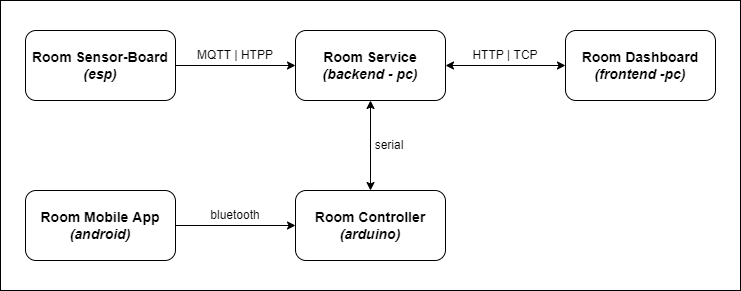

The diagram above was exported from draw.io. Its source (the exported page's mxGraphModel, read from the mxfile embedded in the PNG):
<mxGraphModel dx="701" dy="528" grid="1" gridSize="10" guides="1" tooltips="1" connect="1" arrows="1" fold="1" page="1" pageScale="1" pageWidth="850" pageHeight="1100" math="0" shadow="0">
  <root>
    <mxCell id="0" />
    <mxCell id="1" parent="0" />
    <mxCell id="15" value="" style="rounded=0;html=1;labelBackgroundColor=none;labelBorderColor=none;fontSize=12;fontColor=default;whiteSpace=wrap;" parent="1" vertex="1">
      <mxGeometry x="55" y="60" width="740" height="290" as="geometry" />
    </mxCell>
    <mxCell id="2" value="Room Sensor-Board&lt;br style=&quot;font-size: 14px;&quot;&gt;&lt;i&gt;(esp)&lt;/i&gt;" style="rounded=1;whiteSpace=wrap;html=1;labelBackgroundColor=none;fontColor=default;labelBorderColor=none;verticalAlign=middle;fontStyle=1;fontSize=14;" parent="1" vertex="1">
      <mxGeometry x="80" y="90" width="150" height="70" as="geometry" />
    </mxCell>
    <mxCell id="3" value="Room Service&lt;br style=&quot;font-size: 14px;&quot;&gt;&lt;i&gt;(backend - pc)&lt;/i&gt;" style="rounded=1;whiteSpace=wrap;html=1;fontColor=default;labelBackgroundColor=none;labelBorderColor=none;verticalAlign=middle;fontStyle=1;fontSize=14;" parent="1" vertex="1">
      <mxGeometry x="350" y="90" width="150" height="70" as="geometry" />
    </mxCell>
    <mxCell id="4" value="Room Mobile App&lt;br style=&quot;font-size: 14px;&quot;&gt;&lt;i&gt;(android)&lt;/i&gt;" style="rounded=1;whiteSpace=wrap;html=1;fontColor=default;labelBackgroundColor=none;labelBorderColor=none;verticalAlign=middle;fontStyle=1;fontSize=14;" parent="1" vertex="1">
      <mxGeometry x="80" y="250" width="150" height="70" as="geometry" />
    </mxCell>
    <mxCell id="5" value="Room Dashboard&lt;br style=&quot;font-size: 14px;&quot;&gt;&lt;i&gt;(frontend -pc)&lt;/i&gt;" style="rounded=1;whiteSpace=wrap;html=1;fontColor=default;labelBackgroundColor=none;labelBorderColor=none;verticalAlign=middle;fontStyle=1;fontSize=14;" parent="1" vertex="1">
      <mxGeometry x="620" y="90" width="150" height="70" as="geometry" />
    </mxCell>
    <mxCell id="6" value="Room Controller&lt;br style=&quot;font-size: 14px;&quot;&gt;&lt;i&gt;(arduino)&lt;/i&gt;" style="rounded=1;whiteSpace=wrap;html=1;fontColor=default;labelBackgroundColor=none;labelBorderColor=none;verticalAlign=middle;fontStyle=1;fontSize=14;" parent="1" vertex="1">
      <mxGeometry x="350" y="250" width="150" height="70" as="geometry" />
    </mxCell>
    <mxCell id="7" value="" style="endArrow=classic;html=1;entryX=0;entryY=0.5;entryDx=0;entryDy=0;exitX=1;exitY=0.5;exitDx=0;exitDy=0;" parent="1" source="2" target="3" edge="1">
      <mxGeometry width="50" height="50" relative="1" as="geometry">
        <mxPoint x="230" y="124.58000000000001" as="sourcePoint" />
        <mxPoint x="350" y="125" as="targetPoint" />
      </mxGeometry>
    </mxCell>
    <mxCell id="8" value="" style="endArrow=classic;html=1;entryX=0;entryY=0.5;entryDx=0;entryDy=0;exitX=1;exitY=0.5;exitDx=0;exitDy=0;" parent="1" source="4" target="6" edge="1">
      <mxGeometry width="50" height="50" relative="1" as="geometry">
        <mxPoint x="230" y="284.58000000000004" as="sourcePoint" />
        <mxPoint x="350" y="285" as="targetPoint" />
      </mxGeometry>
    </mxCell>
    <mxCell id="9" value="" style="endArrow=classic;startArrow=classic;html=1;fontSize=14;fontColor=default;entryX=0.5;entryY=1;entryDx=0;entryDy=0;exitX=0.5;exitY=0;exitDx=0;exitDy=0;" parent="1" source="6" target="3" edge="1">
      <mxGeometry width="50" height="50" relative="1" as="geometry">
        <mxPoint x="390" y="250" as="sourcePoint" />
        <mxPoint x="440" y="200" as="targetPoint" />
      </mxGeometry>
    </mxCell>
    <mxCell id="10" value="" style="endArrow=classic;startArrow=classic;html=1;fontSize=14;fontColor=default;entryX=1;entryY=0.5;entryDx=0;entryDy=0;exitX=0;exitY=0.5;exitDx=0;exitDy=0;" parent="1" source="5" target="3" edge="1">
      <mxGeometry width="50" height="50" relative="1" as="geometry">
        <mxPoint x="435" y="260" as="sourcePoint" />
        <mxPoint x="435" y="170" as="targetPoint" />
      </mxGeometry>
    </mxCell>
    <mxCell id="11" value="MQTT | HTPP" style="text;html=1;strokeColor=none;fillColor=none;align=center;verticalAlign=middle;whiteSpace=wrap;rounded=0;labelBackgroundColor=none;labelBorderColor=none;fontSize=12;fontColor=default;" parent="1" vertex="1">
      <mxGeometry x="250" y="100" width="80" height="30" as="geometry" />
    </mxCell>
    <mxCell id="12" value="HTTP | TCP" style="text;html=1;strokeColor=none;fillColor=none;align=center;verticalAlign=middle;whiteSpace=wrap;rounded=0;labelBackgroundColor=none;labelBorderColor=none;fontSize=12;fontColor=default;" parent="1" vertex="1">
      <mxGeometry x="520" y="100" width="80" height="30" as="geometry" />
    </mxCell>
    <mxCell id="13" value="bluetooth" style="text;html=1;strokeColor=none;fillColor=none;align=center;verticalAlign=middle;whiteSpace=wrap;rounded=0;labelBackgroundColor=none;labelBorderColor=none;fontSize=12;fontColor=default;" parent="1" vertex="1">
      <mxGeometry x="250" y="260" width="80" height="30" as="geometry" />
    </mxCell>
    <mxCell id="14" value="serial" style="text;html=1;strokeColor=none;fillColor=none;align=center;verticalAlign=middle;whiteSpace=wrap;rounded=0;labelBackgroundColor=none;labelBorderColor=none;fontSize=12;fontColor=default;" parent="1" vertex="1">
      <mxGeometry x="404" y="190" width="80" height="30" as="geometry" />
    </mxCell>
  </root>
</mxGraphModel>